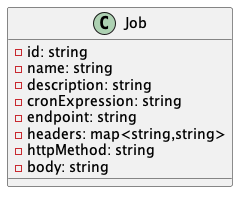

The diagram above was rendered by PlantUML. Its source (embedded in the PNG):
@startuml

class Job {
- id: string
- name: string
- description: string
- cronExpression: string
- endpoint: string
- headers: map<string,string>
- httpMethod: string
- body: string
}

@enduml